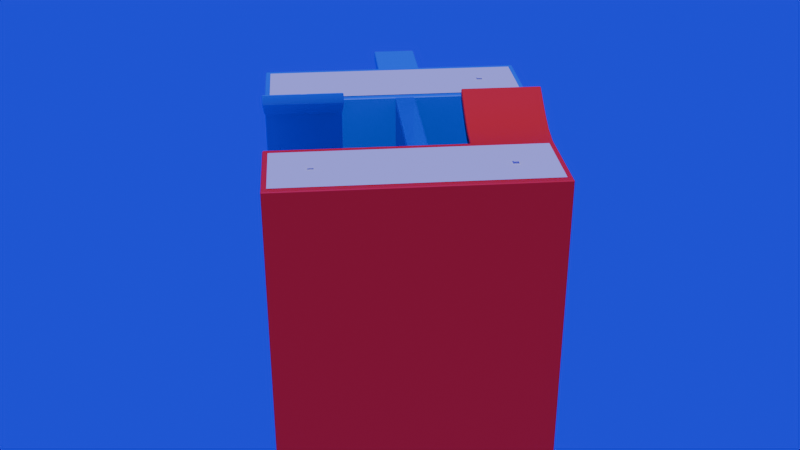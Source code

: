 # Source: level-04.blend  (saved by Blender 4.3.34; exported with 4.5.12 LTS)
import bpy
from mathutils import Matrix  # noqa: F401  (used for matrix-valued properties, if any)

bpy.ops.wm.read_factory_settings(use_empty=True)
scene = bpy.context.scene
scene.name = 'Scene'

# ---- collections
col_collection = bpy.data.collections.new('Collection'); scene.collection.children.link(col_collection)

# ---- images (referenced by path relative to the original .blend; pixels are not part of the script)
import os
ASSET_DIR = os.environ.get("B2B_ASSET_DIR", "")  # directory of the original .blend (textures are referenced by path, not embedded)
HERE = os.path.dirname(os.path.abspath(__file__))  # packed textures are extracted next to this script under _unpacked/

def load_image(name, relpath, width, height, colorspace="sRGB"):
    """Load a texture the original file referenced (path relative to the .blend, or extracted next to this script)."""
    p = next((c for c in (os.path.join(HERE, relpath), os.path.join(ASSET_DIR, relpath)) if relpath and os.path.exists(c)), "")
    if p:
        img = bpy.data.images.load(p, check_existing=True)
        img.name = name
    else:  # same state as the original file: an image datablock whose file is absent (Cycles renders it pink)
        img = bpy.data.images.new(name, width, height)
        img.source = "FILE"
        img.filepath = "//" + (relpath or name)
    img.colorspace_settings.name = colorspace
    return img
img_sci_fi_panel_04_height_jpg = load_image('Sci_Fi_Panel_04_height.jpg', '_unpacked/Sci_Fi_Panel_04_height.2df31428.jpg', 2048, 2048, 'Non-Color')
img_sci_fi_panel_04_basecolor_jpg = load_image('Sci_Fi_Panel_04_basecolor.jpg', '_unpacked/Sci_Fi_Panel_04_basecolor.cc295657.jpg', 2048, 2048, 'sRGB')
img_sci_fi_panel_04_metallic_jpg = load_image('Sci_Fi_Panel_04_metallic.jpg', '_unpacked/Sci_Fi_Panel_04_metallic.985c9689.jpg', 2048, 2048, 'Non-Color')
img_sci_fi_panel_04_roughness_jpg = load_image('Sci_Fi_Panel_04_roughness.jpg', '_unpacked/Sci_Fi_Panel_04_roughness.1195b7b2.jpg', 2048, 2048, 'Non-Color')
img_sci_fi_panel_04_normal_jpg = load_image('Sci_Fi_Panel_04_normal.jpg', '_unpacked/Sci_Fi_Panel_04_normal.3bc50681.jpg', 2048, 2048, 'Non-Color')
img_sci_fi_panel_04_emissive_jpg = load_image('Sci_Fi_Panel_04_emissive.jpg', '_unpacked/Sci_Fi_Panel_04_emissive.65207fb9.jpg', 2048, 2048, 'sRGB')
img_sci_fi_panel_04_opacity_jpg = load_image('Sci_Fi_Panel_04_opacity.jpg', '_unpacked/Sci_Fi_Panel_04_opacity.826cd266.jpg', 2048, 2048, 'Non-Color')

# ---- materials (node trees are filled in below, after node groups)
mat_sci_fi_panel = bpy.data.materials.new('Sci-Fi Panel')
mat_sci_fi_panel.displacement_method = 'DISPLACEMENT'
mat_sci_fi_panel.alpha_threshold = 0.0
mat_sci_fi_panel.preview_render_type = 'CUBE'
mat_sci_fi_panel.roughness = 0.5
mat_sci_fi_panel.line_color = (0.0, 0.0, 0.0, 1.0)
mat_material = bpy.data.materials.new('Material')
mat_material_001 = bpy.data.materials.new('Material.001')
mat_material_003 = bpy.data.materials.new('Material.003')
mat_material_002 = bpy.data.materials.new('Material.002')

# ---- node groups
ng_smooth_by_angle = bpy.data.node_groups.new('Smooth by Angle', 'GeometryNodeTree')
_s = ng_smooth_by_angle.interface.new_socket(name='Mesh', in_out='OUTPUT', socket_type='NodeSocketGeometry')
_s = ng_smooth_by_angle.interface.new_socket(name='Mesh', in_out='INPUT', socket_type='NodeSocketGeometry')
_s = ng_smooth_by_angle.interface.new_socket(name='Angle', in_out='INPUT', socket_type='NodeSocketFloat')
_s.subtype = 'ANGLE'
_s.default_value = 0.5236
_s.min_value = 0.0
_s.max_value = 3.142
_s.description = 'Maximum face angle for smooth edges'
_s = ng_smooth_by_angle.interface.new_socket(name='Ignore Sharpness', in_out='INPUT', socket_type='NodeSocketBool')
_s.force_non_field = True
ng_smooth_by_angle.description = 'Set the sharpness of mesh edges based on the angle between the neighboring faces'
ng_smooth_by_angle.is_modifier = True
_N = ng_smooth_by_angle.nodes; _L = ng_smooth_by_angle.links
n0 = _N.new('GeometryNodeSetShadeSmooth'); n0.name = 'Set Shade Smooth'; n0.location = (120, -80)
n0.domain = 'EDGE'
n1 = _N.new('GeometryNodeSetShadeSmooth'); n1.name = 'Set Shade Smooth.001'; n1.location = (300, -80)
n2 = _N.new('NodeGroupOutput'); n2.name = 'Group Output'; n2.location = (480, -80)
n3 = _N.new('GeometryNodeInputMeshEdgeAngle'); n3.name = 'Edge Angle'; n3.location = (-440, -240)
n4 = _N.new('NodeGroupInput'); n4.name = 'Group Input'; n4.location = (-80, -80)
n5 = _N.new('GeometryNodeInputEdgeSmooth'); n5.name = 'Is Edge Smooth'; n5.location = (-260, -120)
n6 = _N.new('GeometryNodeInputShadeSmooth'); n6.name = 'Is Shade Smooth'; n6.location = (-440, -397)
n7 = _N.new('FunctionNodeCompare'); n7.name = 'Compare'; n7.location = (-260, -260)
n7.operation = 'LESS_EQUAL'
n7.inputs[6].default_value = (0.0, 0.0, 0.0, 0.0)
n7.inputs[7].default_value = (0.0, 0.0, 0.0, 0.0)
n8 = _N.new('FunctionNodeBooleanMath'); n8.name = 'Boolean Math.001'; n8.location = (-80, -260)
n9 = _N.new('NodeGroupInput'); n9.name = 'Group Input.001'; n9.location = (-440, -329)
n10 = _N.new('NodeGroupInput'); n10.name = 'Group Input.002'; n10.location = (-259, -189)
n11 = _N.new('FunctionNodeBooleanMath'); n11.name = 'Boolean Math'; n11.location = (-80, -149)
n11.operation = 'OR'
n12 = _N.new('FunctionNodeBooleanMath'); n12.name = 'Boolean Math.002'; n12.location = (-260, -380)
n12.operation = 'OR'
n13 = _N.new('NodeGroupInput'); n13.name = 'Group Input.003'; n13.location = (-440, -460)
_L.new(n3.outputs[0], n7.inputs[0])
_L.new(n1.outputs[0], n2.inputs[0])
_L.new(n9.outputs[1], n7.inputs[1])
_L.new(n7.outputs[0], n8.inputs[0])
_L.new(n4.outputs[0], n0.inputs[0])
_L.new(n0.outputs[0], n1.inputs[0])
_L.new(n8.outputs[0], n0.inputs[2])
_L.new(n10.outputs[2], n11.inputs[1])
_L.new(n5.outputs[0], n11.inputs[0])
_L.new(n11.outputs[0], n0.inputs[1])
_L.new(n13.outputs[2], n12.inputs[1])
_L.new(n6.outputs[0], n12.inputs[0])
_L.new(n12.outputs[0], n8.inputs[1])
n2.is_active_output = True

# ---- material node trees
mat_sci_fi_panel.use_nodes = True; mat_sci_fi_panel.node_tree.nodes.clear()
_N = mat_sci_fi_panel.node_tree.nodes; _L = mat_sci_fi_panel.node_tree.links
n0 = _N.new('ShaderNodeOutputMaterial'); n0.name = 'Material Output'; n0.location = (581, 75)
n1 = _N.new('ShaderNodeBsdfPrincipled'); n1.name = 'Principled BSDF'; n1.location = (10, 300)
n1.distribution = 'GGX'
n1.subsurface_method = 'RANDOM_WALK_SKIN'
n1.inputs[3].default_value = 1.45
n1.inputs[28].default_value = 2.0
n2 = _N.new('ShaderNodeTexImage'); n2.name = 'Image Texture'; n2.location = (84, -1720)
n2.label = 'Displacement'
n2.image = img_sci_fi_panel_04_height_jpg
n2.projection = 'BOX'
n3 = _N.new('ShaderNodeDisplacement'); n3.name = 'Displacement'; n3.location = (110, -400)
n3.inputs[2].default_value = 0.1
n4 = _N.new('ShaderNodeTexImage'); n4.name = 'Image Texture.001'; n4.location = (84, -40)
n4.label = 'Base Color'
n4.image = img_sci_fi_panel_04_basecolor_jpg
n4.projection = 'BOX'
n5 = _N.new('ShaderNodeTexImage'); n5.name = 'Image Texture.002'; n5.location = (84, -320)
n5.label = 'Metallic'
n5.image = img_sci_fi_panel_04_metallic_jpg
n5.projection = 'BOX'
n6 = _N.new('ShaderNodeTexImage'); n6.name = 'Image Texture.003'; n6.location = (84, -600)
n6.label = 'Roughness'
n6.image = img_sci_fi_panel_04_roughness_jpg
n6.projection = 'BOX'
n7 = _N.new('ShaderNodeTexImage'); n7.name = 'Image Texture.004'; n7.location = (84, -880)
n7.label = 'Normal'
n7.image = img_sci_fi_panel_04_normal_jpg
n8 = _N.new('ShaderNodeNormalMap'); n8.name = 'Normal Map'; n8.location = (-240, -340)
n9 = _N.new('ShaderNodeTexImage'); n9.name = 'Image Texture.005'; n9.location = (84, -1160)
n9.label = 'Emission'
n9.image = img_sci_fi_panel_04_emissive_jpg
n9.projection = 'BOX'
n10 = _N.new('ShaderNodeTexImage'); n10.name = 'Image Texture.006'; n10.location = (84, -1440)
n10.label = 'Alpha'
n10.image = img_sci_fi_panel_04_opacity_jpg
n10.projection = 'BOX'
n11 = _N.new('ShaderNodeMapping'); n11.name = 'Mapping'; n11.location = (229, -40)
n11.inputs[1].default_value = (-0.495, -0.495, 0.0)
n11.inputs[3].default_value = (0.0125, 0.013, 0.013)
n12 = _N.new('NodeReroute'); n12.name = 'Reroute'; n12.location = (34, -957)
n12.width = 16
n12.socket_idname = 'NodeSocketVector'
n13 = _N.new('ShaderNodeTexCoord'); n13.name = 'Texture Coordinate'; n13.location = (29, -40)
n14 = _N.new('NodeFrame'); n14.name = 'Frame'; n14.location = (-993, -288)
n14.label = 'Mapping'
n14.width = 398
n15 = _N.new('NodeFrame'); n15.name = 'Frame.001'; n15.location = (-624, 540)
n15.label = 'Textures'
n15.width = 353
n2.parent = n15
n4.parent = n15
n5.parent = n15
n6.parent = n15
n7.parent = n15
n9.parent = n15
n10.parent = n15
n11.parent = n14
n12.parent = n15
n13.parent = n14
_L.new(n1.outputs[0], n0.inputs[0])
_L.new(n2.outputs[0], n3.inputs[0])
_L.new(n3.outputs[0], n0.inputs[2])
_L.new(n4.outputs[0], n1.inputs[0])
_L.new(n5.outputs[0], n1.inputs[1])
_L.new(n6.outputs[0], n1.inputs[2])
_L.new(n7.outputs[0], n8.inputs[1])
_L.new(n8.outputs[0], n1.inputs[5])
_L.new(n9.outputs[0], n1.inputs[27])
_L.new(n10.outputs[0], n1.inputs[4])
_L.new(n12.outputs[0], n4.inputs[0])
_L.new(n12.outputs[0], n5.inputs[0])
_L.new(n12.outputs[0], n6.inputs[0])
_L.new(n12.outputs[0], n7.inputs[0])
_L.new(n12.outputs[0], n9.inputs[0])
_L.new(n12.outputs[0], n10.inputs[0])
_L.new(n12.outputs[0], n2.inputs[0])
_L.new(n11.outputs[0], n12.inputs[0])
_L.new(n13.outputs[3], n11.inputs[0])
n0.is_active_output = True
mat_material.use_nodes = True; mat_material.node_tree.nodes.clear()
_N = mat_material.node_tree.nodes; _L = mat_material.node_tree.links
n0 = _N.new('ShaderNodeBsdfPrincipled'); n0.name = 'Principled BSDF'; n0.location = (10, 300)
n0.inputs[0].default_value = (1.0, 0.0424, 0.0, 1.0)
n0.inputs[14].default_value = (0.01822, 0.0, 1.0, 1.0)
n1 = _N.new('ShaderNodeOutputMaterial'); n1.name = 'Material Output'; n1.location = (300, 300)
_L.new(n0.outputs[0], n1.inputs[0])
n1.is_active_output = True
mat_material_001.use_nodes = True; mat_material_001.node_tree.nodes.clear()
_N = mat_material_001.node_tree.nodes; _L = mat_material_001.node_tree.links
n0 = _N.new('ShaderNodeBsdfPrincipled'); n0.name = 'Principled BSDF'; n0.location = (10, 300)
n0.inputs[0].default_value = (0.0, 0.2044, 0.8027, 1.0)
n1 = _N.new('ShaderNodeOutputMaterial'); n1.name = 'Material Output'; n1.location = (300, 300)
_L.new(n0.outputs[0], n1.inputs[0])
n1.is_active_output = True
mat_material_003.use_nodes = True; mat_material_003.node_tree.nodes.clear()
_N = mat_material_003.node_tree.nodes; _L = mat_material_003.node_tree.links
n0 = _N.new('ShaderNodeBsdfPrincipled'); n0.name = 'Principled BSDF'; n0.location = (10, 300)
n0.inputs[0].default_value = (0.0, 0.2044, 0.8027, 1.0)
n0.inputs[1].default_value = 0.1482
n0.inputs[2].default_value = 0.2812
n0.inputs[4].default_value = 0.5082
n1 = _N.new('ShaderNodeOutputMaterial'); n1.name = 'Material Output'; n1.location = (300, 300)
_L.new(n0.outputs[0], n1.inputs[0])
n1.is_active_output = True
mat_material_002.use_nodes = True; mat_material_002.node_tree.nodes.clear()
_N = mat_material_002.node_tree.nodes; _L = mat_material_002.node_tree.links
n0 = _N.new('ShaderNodeBsdfPrincipled'); n0.name = 'Principled BSDF'; n0.location = (10, 300)
n0.inputs[28].default_value = 27.2
n1 = _N.new('ShaderNodeOutputMaterial'); n1.name = 'Material Output'; n1.location = (300, 300)
_L.new(n0.outputs[0], n1.inputs[0])
n1.is_active_output = True

# ---- world
world_world = bpy.data.worlds.new('World'); scene.world = world_world
world_world.use_nodes = True; world_world.node_tree.nodes.clear()
_N = world_world.node_tree.nodes; _L = world_world.node_tree.links
n0 = _N.new('ShaderNodeOutputWorld'); n0.name = 'World Output'; n0.location = (300, 300)
n1 = _N.new('ShaderNodeBackground'); n1.name = 'Background'; n1.location = (10, 300)
n1.inputs[0].default_value = (0.01073, 0.0, 1.0, 1.0)
_L.new(n1.outputs[0], n0.inputs[0])
n0.is_active_output = True
world_world.color = (0.05088, 0.05088, 0.05088)
world_world.sun_shadow_jitter_overblur = 0.0

# ---- lights
light_sun = bpy.data.lights.new('Sun', 'SUN')
light_sun.energy = 1.46

# ---- meshes
me_plane_001 = bpy.data.meshes.new('Plane.001')
me_plane_001.from_pydata([(-1.0, -1.0, 0.0), (1.0, -1.0, 0.0), (-1.0, 1.0, 0.0), (1.0, 1.0, 0.0)], [], [(0, 1, 3, 2)])
_uv = me_plane_001.uv_layers.new(name='UVMap')
_uv.uv.foreach_set('vector', [0.0, 0.0, 1.0, 0.0, 1.0, 1.0, 0.0, 1.0])
me_plane_001.update()
me_plane_002 = bpy.data.meshes.new('Plane.002')
me_plane_002.from_pydata([(-1.0, -1.0, 0.0), (1.0, -1.0, 0.0), (-1.0, 1.0, 0.0), (1.0, 1.0, 0.0)], [], [(0, 1, 3, 2)])
_uv = me_plane_002.uv_layers.new(name='UVMap')
_uv.uv.foreach_set('vector', [0.0, 0.0, 1.0, 0.0, 1.0, 1.0, 0.0, 1.0])
me_plane_002.update()
me_cube_002 = bpy.data.meshes.new('Cube.002')
me_cube_002.from_pydata([], [], [])
_uv = me_cube_002.uv_layers.new(name='UVMap')
_uv.uv.foreach_set('vector', [])
me_cube_002.materials.append(mat_sci_fi_panel)
me_cube_002.update()
me_plane_006 = bpy.data.meshes.new('Plane.006')
me_plane_006.from_pydata([(-1.0, -1.0, 0.0), (1.0, -1.0, 0.0), (-1.0, 1.0, 0.0), (1.0, 1.0, 0.0)], [], [(0, 1, 3, 2)])
_uv = me_plane_006.uv_layers.new(name='UVMap')
_uv.uv.foreach_set('vector', [0.0, 0.0, 1.0, 0.0, 1.0, 1.0, 0.0, 1.0])
me_plane_006.update()
me_plane_007 = bpy.data.meshes.new('Plane.007')
me_plane_007.from_pydata([(-1.0, -1.0, 0.0), (1.0, -1.0, 0.0), (-1.0, 1.0, 0.0), (1.0, 1.0, 0.0)], [], [(0, 1, 3, 2)])
_uv = me_plane_007.uv_layers.new(name='UVMap')
_uv.uv.foreach_set('vector', [0.0, 0.0, 1.0, 0.0, 1.0, 1.0, 0.0, 1.0])
me_plane_007.update()
me_cube = bpy.data.meshes.new('Cube')
me_cube.from_pydata([(-45.66, -45.72, -85.6), (-45.66, -45.72, 15.19), (-45.66, -15.34, -85.6), (-45.66, -15.34, 15.19), (45.66, -45.72, -85.6), (45.66, -45.72, 15.19), (45.66, -15.34, -85.6), (45.66, -15.34, 15.19), (19.23, -15.34, -85.6), (19.23, -15.34, 15.19), (19.23, -45.72, -85.6), (19.23, -45.72, 15.19), (-45.66, -45.72, 11.51), (-45.66, -15.34, 11.51), (45.66, -15.34, 11.51), (45.66, -45.72, 11.51), (19.23, -45.72, 11.51), (19.23, -15.34, 11.51), (19.23, -8.921, 16.56), (45.66, -8.921, 16.56), (45.66, -8.921, 12.89), (19.23, -8.921, 12.89), (19.23, -3.342, 19.15), (45.66, -3.342, 19.15), (45.66, -3.342, 15.47), (19.23, -3.342, 15.47), (19.23, 6.685, 25.4), (45.66, 6.685, 25.4), (45.66, 6.685, 21.73), (19.23, 6.685, 21.73), (19.23, 1.777, 22.21), (19.23, 1.777, 18.53), (45.66, 1.777, 22.21), (45.66, 1.777, 18.53)], [], [(12, 1, 3, 13), (14, 17, 21, 20), (14, 7, 5, 15), (16, 11, 1, 12), (8, 6, 4, 10), (9, 3, 1, 11), (7, 9, 11, 5), (2, 8, 10, 0), (15, 5, 11, 16), (13, 3, 9, 17), (2, 13, 17, 8), (4, 15, 16, 10), (10, 16, 12, 0), (6, 14, 15, 4), (8, 17, 14, 6), (0, 12, 13, 2), (20, 21, 25, 24), (7, 14, 20, 19), (9, 7, 19, 18), (17, 9, 18, 21), (19, 20, 24, 23), (21, 18, 22, 25), (18, 19, 23, 22), (31, 30, 26, 29), (30, 32, 27, 26), (33, 31, 29, 28), (32, 33, 28, 27), (23, 24, 33, 32), (24, 25, 31, 33), (22, 23, 32, 30), (25, 22, 30, 31), (27, 28, 29, 26)])
me_cube.polygons.foreach_set('use_smooth', [True] * 32)
_uv = me_cube.uv_layers.new(name='UVMap')
_uv.uv.foreach_set('vector', [0.5947, 0.0, 0.625, 0.0, 0.625, 0.25, 0.5947, 0.25, 0.5947, 0.5, 0.5947, 0.4277, 0.5947, 0.4277, 0.5947, 0.5, 0.5947, 0.5, 0.625, 0.5, 0.625, 0.75, 0.5947, 0.75, 0.5947, 0.8223, 0.625, 0.8223, 0.625, 1.0, 0.5947, 1.0, 0.3027, 0.5, 0.375, 0.5, 0.375, 0.75, 0.3027, 0.75, 0.6973, 0.5, 0.875, 0.5, 0.875, 0.75, 0.6973, 0.75, 0.625, 0.5, 0.6973, 0.5, 0.6973, 0.75, 0.625, 0.75, 0.125, 0.5, 0.3027, 0.5, 0.3027, 0.75, 0.125, 0.75, 0.5947, 0.75, 0.625, 0.75, 0.625, 0.8223, 0.5947, 0.8223, 0.5947, 0.25, 0.625, 0.25, 0.625, 0.4277, 0.5947, 0.4277, 0.375, 0.25, 0.5947, 0.25, 0.5947, 0.4277, 0.375, 0.4277, 0.375, 0.75, 0.5947, 0.75, 0.5947, 0.8223, 0.375, 0.8223, 0.375, 0.8223, 0.5947, 0.8223, 0.5947, 1.0, 0.375, 1.0, 0.375, 0.5, 0.5947, 0.5, 0.5947, 0.75, 0.375, 0.75, 0.375, 0.4277, 0.5947, 0.4277, 0.5947, 0.5, 0.375, 0.5, 0.375, 0.0, 0.5947, 0.0, 0.5947, 0.25, 0.375, 0.25, 0.5947, 0.5, 0.5947, 0.4277, 0.5947, 0.4277, 0.5947, 0.5, 0.625, 0.5, 0.5947, 0.5, 0.5947, 0.5, 0.625, 0.5, 0.6973, 0.5, 0.625, 0.5, 0.625, 0.5, 0.6973, 0.5, 0.5947, 0.4277, 0.625, 0.4277, 0.625, 0.4277, 0.5947, 0.4277, 0.625, 0.5, 0.5947, 0.5, 0.5947, 0.5, 0.625, 0.5, 0.5947, 0.4277, 0.625, 0.4277, 0.625, 0.4277, 0.5947, 0.4277, 0.6973, 0.5, 0.625, 0.5, 0.625, 0.5, 0.6973, 0.5, 0.5947, 0.4277, 0.625, 0.4277, 0.625, 0.4277, 0.5947, 0.4277, 0.6973, 0.5, 0.625, 0.5, 0.625, 0.5, 0.6973, 0.5, 0.5947, 0.5, 0.5947, 0.4277, 0.5947, 0.4277, 0.5947, 0.5, 0.625, 0.5, 0.5947, 0.5, 0.5947, 0.5, 0.625, 0.5, 0.625, 0.5, 0.5947, 0.5, 0.5947, 0.5, 0.625, 0.5, 0.5947, 0.5, 0.5947, 0.4277, 0.5947, 0.4277, 0.5947, 0.5, 0.6973, 0.5, 0.625, 0.5, 0.625, 0.5, 0.6973, 0.5, 0.5947, 0.4277, 0.625, 0.4277, 0.625, 0.4277, 0.5947, 0.4277, 0.625, 0.5, 0.5947, 0.5, 0.5947, 0.4277, 0.625, 0.4277])
me_cube.materials.append(mat_material)
me_cube.update()
me_cube_001 = bpy.data.meshes.new('Cube.001')
me_cube_001.from_pydata([(-45.66, -45.72, -85.6), (-45.66, -45.72, 15.19), (-45.66, -15.34, -85.6), (-45.66, -15.34, 15.19), (45.66, -45.72, -85.6), (45.66, -45.72, 15.19), (45.66, -15.34, -85.6), (45.66, -15.34, 15.19), (19.23, -15.34, -85.6), (19.23, -15.34, 15.19), (19.23, -45.72, -85.6), (19.23, -45.72, 15.19), (-45.66, -45.72, 11.51), (-45.66, -15.34, 11.51), (45.66, -15.34, 11.51), (45.66, -45.72, 11.51), (19.23, -45.72, 11.51), (19.23, -15.34, 11.51), (19.23, -8.921, 16.56), (45.66, -8.921, 16.56), (45.66, -8.921, 12.89), (19.23, -8.921, 12.89), (19.23, -3.751, 19.24), (45.66, -3.751, 19.24), (45.66, -3.751, 15.56), (19.23, -3.751, 15.56), (19.23, 5.184, 25.22), (45.66, 5.184, 25.22), (45.66, 5.184, 21.54), (19.23, 5.184, 21.54), (19.23, 0.867, 22.21), (19.23, 0.867, 18.53), (45.66, 0.867, 22.21), (45.66, 0.867, 18.53), (-10.67, -15.34, -85.6), (-10.67, -45.72, 15.19), (-10.67, -15.34, 15.19), (-10.67, -45.72, -85.6), (-10.67, -15.34, 11.51), (-10.67, -45.72, 11.51), (4.281, -15.34, 15.19), (4.281, -45.72, -85.6), (4.281, -15.34, 11.51), (4.281, -15.34, -85.6), (4.281, -45.72, 15.19), (4.281, -45.72, 11.51), (4.281, -61.35, 15.19), (-10.67, -61.35, 15.19), (4.281, -61.35, 11.51), (-10.67, -61.35, 11.51), (4.281, -66.14, 15.19), (-10.67, -66.14, 15.19), (4.281, -66.14, 11.51), (-10.67, -66.14, 11.51)], [], [(12, 1, 3, 13), (14, 17, 21, 20), (14, 7, 5, 15), (39, 35, 1, 12), (8, 6, 4, 10), (36, 3, 1, 35), (7, 9, 11, 5), (43, 8, 10, 41), (15, 5, 11, 16), (42, 40, 9, 17), (43, 42, 17, 8), (4, 15, 16, 10), (37, 39, 12, 0), (6, 14, 15, 4), (8, 17, 14, 6), (0, 12, 13, 2), (20, 21, 25, 24), (7, 14, 20, 19), (9, 7, 19, 18), (17, 9, 18, 21), (19, 20, 24, 23), (21, 18, 22, 25), (18, 19, 23, 22), (31, 30, 26, 29), (30, 32, 27, 26), (33, 31, 29, 28), (32, 33, 28, 27), (23, 24, 33, 32), (24, 25, 31, 33), (22, 23, 32, 30), (25, 22, 30, 31), (27, 28, 29, 26), (41, 45, 39, 37), (2, 13, 38, 34), (13, 3, 36, 38), (2, 34, 37, 0), (40, 36, 35, 44), (45, 44, 46, 48), (16, 11, 44, 45), (9, 40, 44, 11), (10, 16, 45, 41), (34, 38, 42, 43), (38, 36, 40, 42), (34, 43, 41, 37), (48, 46, 50, 52), (39, 45, 48, 49), (44, 35, 47, 46), (35, 39, 49, 47), (52, 50, 51, 53), (49, 48, 52, 53), (47, 49, 53, 51), (46, 47, 51, 50)])
me_cube_001.polygons.foreach_set('use_smooth', [True] * 52)
_uv = me_cube_001.uv_layers.new(name='UVMap')
_uv.uv.foreach_set('vector', [0.5947, 0.0, 0.625, 0.0, 0.625, 0.25, 0.5947, 0.25, 0.5947, 0.5, 0.5947, 0.4277, 0.5947, 0.4277, 0.5947, 0.5, 0.5947, 0.5, 0.625, 0.5, 0.625, 0.75, 0.5947, 0.75, 0.5947, 0.9042, 0.625, 0.9042, 0.625, 1.0, 0.5947, 1.0, 0.3027, 0.5, 0.375, 0.5, 0.375, 0.75, 0.3027, 0.75, 0.7792, 0.5, 0.875, 0.5, 0.875, 0.75, 0.7792, 0.75, 0.625, 0.5, 0.6973, 0.5, 0.6973, 0.75, 0.625, 0.75, 0.2617, 0.5, 0.3027, 0.5, 0.3027, 0.75, 0.2617, 0.75, 0.5947, 0.75, 0.625, 0.75, 0.625, 0.8223, 0.5947, 0.8223, 0.5947, 0.3867, 0.625, 0.3867, 0.625, 0.4277, 0.5947, 0.4277, 0.375, 0.3867, 0.5947, 0.3867, 0.5947, 0.4277, 0.375, 0.4277, 0.375, 0.75, 0.5947, 0.75, 0.5947, 0.8223, 0.375, 0.8223, 0.375, 0.9042, 0.5947, 0.9042, 0.5947, 1.0, 0.375, 1.0, 0.375, 0.5, 0.5947, 0.5, 0.5947, 0.75, 0.375, 0.75, 0.375, 0.4277, 0.5947, 0.4277, 0.5947, 0.5, 0.375, 0.5, 0.375, 0.0, 0.5947, 0.0, 0.5947, 0.25, 0.375, 0.25, 0.5947, 0.5, 0.5947, 0.4277, 0.5947, 0.4277, 0.5947, 0.5, 0.625, 0.5, 0.5947, 0.5, 0.5947, 0.5, 0.625, 0.5, 0.6973, 0.5, 0.625, 0.5, 0.625, 0.5, 0.6973, 0.5, 0.5947, 0.4277, 0.625, 0.4277, 0.625, 0.4277, 0.5947, 0.4277, 0.625, 0.5, 0.5947, 0.5, 0.5947, 0.5, 0.625, 0.5, 0.5947, 0.4277, 0.625, 0.4277, 0.625, 0.4277, 0.5947, 0.4277, 0.6973, 0.5, 0.625, 0.5, 0.625, 0.5, 0.6973, 0.5, 0.5947, 0.4277, 0.625, 0.4277, 0.625, 0.4277, 0.5947, 0.4277, 0.6973, 0.5, 0.625, 0.5, 0.625, 0.5, 0.6973, 0.5, 0.5947, 0.5, 0.5947, 0.4277, 0.5947, 0.4277, 0.5947, 0.5, 0.625, 0.5, 0.5947, 0.5, 0.5947, 0.5, 0.625, 0.5, 0.625, 0.5, 0.5947, 0.5, 0.5947, 0.5, 0.625, 0.5, 0.5947, 0.5, 0.5947, 0.4277, 0.5947, 0.4277, 0.5947, 0.5, 0.6973, 0.5, 0.625, 0.5, 0.625, 0.5, 0.6973, 0.5, 0.5947, 0.4277, 0.625, 0.4277, 0.625, 0.4277, 0.5947, 0.4277, 0.625, 0.5, 0.5947, 0.5, 0.5947, 0.4277, 0.625, 0.4277, 0.375, 0.8633, 0.5947, 0.8633, 0.5947, 0.9042, 0.375, 0.9042, 0.375, 0.25, 0.5947, 0.25, 0.5947, 0.3458, 0.375, 0.3458, 0.5947, 0.25, 0.625, 0.25, 0.625, 0.3458, 0.5947, 0.3458, 0.125, 0.5, 0.2208, 0.5, 0.2208, 0.75, 0.125, 0.75, 0.7383, 0.5, 0.7792, 0.5, 0.7792, 0.75, 0.7383, 0.75, 0.5947, 0.8633, 0.625, 0.8633, 0.625, 0.8633, 0.5947, 0.8633, 0.5947, 0.8223, 0.625, 0.8223, 0.625, 0.8633, 0.5947, 0.8633, 0.6973, 0.5, 0.7383, 0.5, 0.7383, 0.75, 0.6973, 0.75, 0.375, 0.8223, 0.5947, 0.8223, 0.5947, 0.8633, 0.375, 0.8633, 0.375, 0.3458, 0.5947, 0.3458, 0.5947, 0.3867, 0.375, 0.3867, 0.5947, 0.3458, 0.625, 0.3458, 0.625, 0.3867, 0.5947, 0.3867, 0.2208, 0.5, 0.2617, 0.5, 0.2617, 0.75, 0.2208, 0.75, 0.5947, 0.8633, 0.625, 0.8633, 0.625, 0.8633, 0.5947, 0.8633, 0.5947, 0.9042, 0.5947, 0.8633, 0.5947, 0.8633, 0.5947, 0.9042, 0.7383, 0.75, 0.7792, 0.75, 0.7792, 0.75, 0.7383, 0.75, 0.625, 0.9042, 0.5947, 0.9042, 0.5947, 0.9042, 0.625, 0.9042, 0.5947, 0.8633, 0.625, 0.8633, 0.625, 0.9042, 0.5947, 0.9042, 0.5947, 0.9042, 0.5947, 0.8633, 0.5947, 0.8633, 0.5947, 0.9042, 0.625, 0.9042, 0.5947, 0.9042, 0.5947, 0.9042, 0.625, 0.9042, 0.7383, 0.75, 0.7792, 0.75, 0.7792, 0.75, 0.7383, 0.75])
me_cube_001.materials.append(mat_material_001)
me_cube_001.update()
me_plane_005 = bpy.data.meshes.new('Plane.005')
me_plane_005.from_pydata([(-1.0, -1.0, 0.0), (1.0, -1.0, 0.0), (-1.0, 1.0, 0.0), (1.0, 1.0, 0.0)], [], [(0, 1, 3, 2)])
_uv = me_plane_005.uv_layers.new(name='UVMap')
_uv.uv.foreach_set('vector', [0.0, 0.0, 1.0, 0.0, 1.0, 1.0, 0.0, 1.0])
me_plane_005.update()
me_plane_008 = bpy.data.meshes.new('Plane.008')
me_plane_008.from_pydata([(-1.0, -1.0, 0.0), (1.0, -1.0, 0.0), (-1.0, 1.0, 0.0), (1.0, 1.0, 0.0)], [], [(0, 1, 3, 2)])
_uv = me_plane_008.uv_layers.new(name='UVMap')
_uv.uv.foreach_set('vector', [0.0, 0.0, 1.0, 0.0, 1.0, 1.0, 0.0, 1.0])
me_plane_008.update()
me_plane_009 = bpy.data.meshes.new('Plane.009')
me_plane_009.from_pydata([(-1.0, -1.0, 0.0), (1.0, -1.0, 0.0), (-1.0, 1.0, 0.0), (1.0, 1.0, 0.0)], [], [(0, 1, 3, 2)])
_uv = me_plane_009.uv_layers.new(name='UVMap')
_uv.uv.foreach_set('vector', [0.0, 0.0, 1.0, 0.0, 1.0, 1.0, 0.0, 1.0])
me_plane_009.update()
me_cube_003 = bpy.data.meshes.new('Cube.003')
me_cube_003.from_pydata([(-0.8584, -1.025, -1.0), (-0.8584, -1.025, 1.0), (-0.8584, 0.9753, -1.0), (-0.8584, 0.9753, 1.0), (0.7984, -1.025, -1.0), (0.7984, -1.025, 1.0), (0.7984, 0.9753, -1.0), (0.7984, 0.9753, 1.0)], [], [(0, 1, 3, 2), (2, 3, 7, 6), (6, 7, 5, 4), (4, 5, 1, 0), (2, 6, 4, 0), (7, 3, 1, 5)])
_uv = me_cube_003.uv_layers.new(name='UVMap')
_uv.uv.foreach_set('vector', [0.375, 0.0, 0.625, 0.0, 0.625, 0.25, 0.375, 0.25, 0.375, 0.25, 0.625, 0.25, 0.625, 0.5, 0.375, 0.5, 0.375, 0.5, 0.625, 0.5, 0.625, 0.75, 0.375, 0.75, 0.375, 0.75, 0.625, 0.75, 0.625, 1.0, 0.375, 1.0, 0.125, 0.5, 0.375, 0.5, 0.375, 0.75, 0.125, 0.75, 0.625, 0.5, 0.875, 0.5, 0.875, 0.75, 0.625, 0.75])
me_cube_003.materials.append(mat_material_003)
me_cube_003.update()

# ---- curves / text
txt_text = bpy.data.curves.new('Text', 'FONT')
txt_text.dimensions = '2D'
txt_text.body = 'BOOST! OR DONT'
txt_text.materials.append(mat_material_002)

# ---- objects
ob_spawn_enemy_tank = bpy.data.objects.new('Spawn_Enemy_Tank', me_plane_001)
ob_spawn_player = bpy.data.objects.new('Spawn_Player', me_plane_002)
ob_cube = bpy.data.objects.new('Cube', me_cube_002)
ob_sun = bpy.data.objects.new('Sun', light_sun)
ob_spawn_health = bpy.data.objects.new('Spawn_Health', me_plane_006)
ob_spawn_ammo = bpy.data.objects.new('Spawn_Ammo', me_plane_007)
ob_cube_001 = bpy.data.objects.new('Cube.001', me_cube)
ob_cube_002 = bpy.data.objects.new('Cube.002', me_cube_001)
ob_spawn_enemy_tank_001 = bpy.data.objects.new('Spawn_Enemy_Tank.001', me_plane_005)
ob_navmesh_001 = bpy.data.objects.new('navmesh.001', me_plane_008)
ob_navmesh = bpy.data.objects.new('navmesh', me_plane_009)
ob_cube_003 = bpy.data.objects.new('Cube.003', me_cube_003)
ob_spawn_exit = bpy.data.objects.new('Spawn_Exit', None)
ob_text = bpy.data.objects.new('Text', txt_text)

# ---- transforms, parenting, visibility, modifiers, constraints
ob_spawn_enemy_tank.location = (-5.626, 45.8, 0.3807)
ob_spawn_enemy_tank.rotation_euler = (0.0, -0.0, 3.927)
ob_spawn_player.location = (2.256, -50.08, 0.2338)
ob_spawn_player.rotation_euler = (0.0, -0.0, -0.7854)
ob_cube.location = (-1.165, -2.796, 0.0)
ob_cube.rotation_euler = (0.0, -0.0, 0.7854)
ob_sun.location = (-1.165, -2.796, 40.66)
ob_sun.rotation_euler = (0.4902, -0.0, 0.7854)
ob_spawn_health.location = (-19.64, -29.76, 12.54)
ob_spawn_health.rotation_euler = (0.0, -0.0, 0.7854)
ob_spawn_ammo.location = (15.39, 25.82, 12.0)
ob_spawn_ammo.rotation_euler = (0.0, -0.0, 0.7854)
ob_cube_001.location = (2.768, -6.729, -15.53)
ob_cube_001.rotation_euler = (0.0, -0.0, 0.7854)
_m = ob_cube_001.modifiers.new('Bevel', 'BEVEL')
_m.width = 0.26
_m.width_pct = 0.26
_m = ob_cube_001.modifiers.new('Smooth by Angle', 'NODES')
_m.node_group = ng_smooth_by_angle
_m.use_pin_to_last = True
_m.show_group_selector = False
ob_cube_002.location = (-5.581, 1.62, -15.53)
ob_cube_002.rotation_euler = (0.0, -0.0, 3.927)
_m = ob_cube_002.modifiers.new('Bevel', 'BEVEL')
_m.width = 0.26
_m.width_pct = 0.26
_m = ob_cube_002.modifiers.new('Smooth by Angle', 'NODES')
_m.node_group = ng_smooth_by_angle
_m.use_pin_to_last = True
_m.show_group_selector = False
ob_spawn_enemy_tank_001.location = (47.07, -7.432, 0.662)
ob_spawn_enemy_tank_001.rotation_euler = (0.0, -0.0, 3.927)
ob_navmesh_001.location = (24.32, -28.28, -0.2486)
ob_navmesh_001.rotation_euler = (0.0, -0.0, 0.7854)
ob_navmesh_001.scale = (43.93, 12.83, 12.83)
ob_navmesh.location = (-27.2, 23.24, -0.1252)
ob_navmesh.rotation_euler = (0.0, -0.0, 0.7854)
ob_navmesh.scale = (43.93, 12.83, 12.83)
ob_cube_003.location = (0.0, 0.0, -1.419)
ob_cube_003.rotation_euler = (0.0, -0.0, -0.7854)
ob_cube_003.scale = (-25.94, 3.258, 1.0)
ob_spawn_exit.location = (-41.02, 41.63, -0.3342)
ob_spawn_exit.rotation_euler = (0.0, -0.0, -2.343)
ob_spawn_exit.empty_display_type = 'ARROWS'
ob_text.location = (2.411, 30.94, -1.82)
ob_text.rotation_euler = (1.571, -0.0, 0.7854)

# ---- collection membership
col_collection.objects.link(ob_spawn_enemy_tank)
col_collection.objects.link(ob_spawn_player)
col_collection.objects.link(ob_cube)
col_collection.objects.link(ob_sun)
col_collection.objects.link(ob_spawn_health)
col_collection.objects.link(ob_spawn_ammo)
col_collection.objects.link(ob_cube_001)
col_collection.objects.link(ob_cube_002)
col_collection.objects.link(ob_spawn_enemy_tank_001)
col_collection.objects.link(ob_navmesh_001)
col_collection.objects.link(ob_navmesh)
col_collection.objects.link(ob_cube_003)
col_collection.objects.link(ob_spawn_exit)
col_collection.objects.link(ob_text)

# ---- scene / render settings (as saved in the file)
scene.frame_start = 1; scene.frame_end = 250; scene.frame_set(71)
scene.render.engine = 'BLENDER_EEVEE_NEXT'
bpy.context.view_layer.update()

# ---- added for rendering (the .blend has no active camera): camera
cam_auto = bpy.data.cameras.new('AutoCamera')
cam_auto.lens = 50.0
cam_auto.sensor_width = 36.0
cam_auto.clip_end = 3948.86
ob_auto_camera = bpy.data.objects.new('AutoCamera', cam_auto)
scene.collection.objects.link(ob_auto_camera)
ob_auto_camera.location = (216.382, -265.344, 135.709)
ob_auto_camera.rotation_euler = (1.09748, -7.21219e-08, 0.694738)
scene.camera = ob_auto_camera
bpy.context.view_layer.update()
